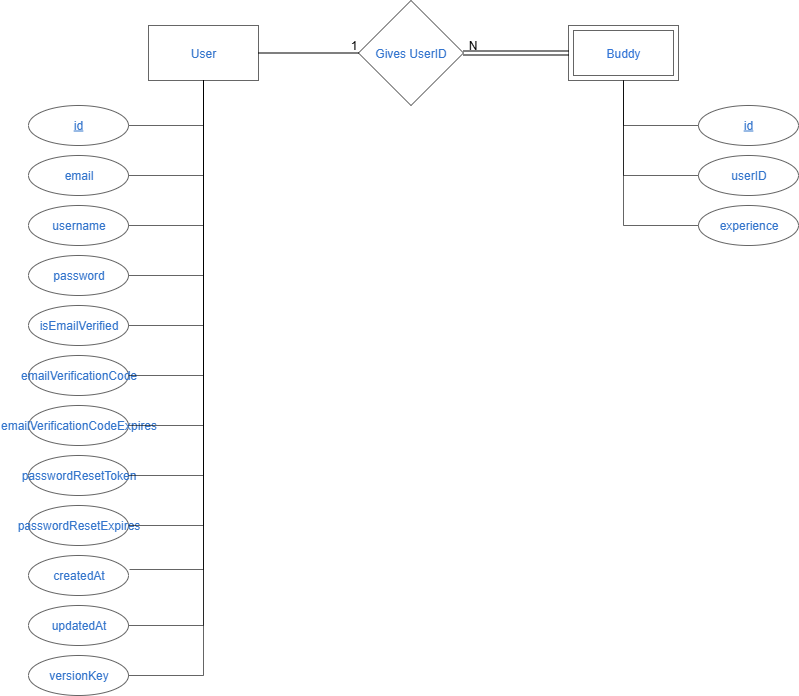

The diagram above was exported from draw.io. Its source (the exported page's mxGraphModel, read from the mxfile embedded in the PNG):
<mxGraphModel dx="2976" dy="1166" grid="1" gridSize="10" guides="1" tooltips="1" connect="1" arrows="1" fold="1" page="1" pageScale="1" pageWidth="850" pageHeight="1100" math="0" shadow="0">
  <root>
    <mxCell id="0" />
    <mxCell id="1" parent="0" />
    <mxCell id="6bXoH_OcyiLUwzYEBJwI-2" value="User" style="whiteSpace=wrap;html=1;align=center;opacity=60;fontColor=light-dark(#3375cc, #ededed);" vertex="1" parent="1">
      <mxGeometry x="130" y="155" width="110" height="55" as="geometry" />
    </mxCell>
    <mxCell id="6bXoH_OcyiLUwzYEBJwI-22" style="edgeStyle=orthogonalEdgeStyle;rounded=0;orthogonalLoop=1;jettySize=auto;html=1;entryX=0.5;entryY=1;entryDx=0;entryDy=0;endArrow=none;endFill=0;strokeWidth=1;curved=0;opacity=60;" edge="1" parent="1" source="6bXoH_OcyiLUwzYEBJwI-3" target="6bXoH_OcyiLUwzYEBJwI-2">
      <mxGeometry relative="1" as="geometry" />
    </mxCell>
    <mxCell id="6bXoH_OcyiLUwzYEBJwI-3" value="id" style="ellipse;whiteSpace=wrap;html=1;align=center;fontStyle=4;fontColor=light-dark(#3375cc, #ededed);opacity=60;" vertex="1" parent="1">
      <mxGeometry x="10" y="235" width="100" height="40" as="geometry" />
    </mxCell>
    <mxCell id="6bXoH_OcyiLUwzYEBJwI-10" value="emailVerificationCodeExpires" style="ellipse;align=center;verticalAlign=middle;textDirection=ltr;fontSize=12;html=1;labelBorderColor=none;fontColor=light-dark(#3375cc, #ededed);opacity=60;" vertex="1" parent="1">
      <mxGeometry x="10" y="535" width="100" height="40" as="geometry" />
    </mxCell>
    <mxCell id="6bXoH_OcyiLUwzYEBJwI-11" value="emailVerificationCode" style="ellipse;align=center;verticalAlign=middle;textDirection=ltr;fontSize=12;html=1;labelBorderColor=none;fontColor=light-dark(#3375cc, #ededed);opacity=60;" vertex="1" parent="1">
      <mxGeometry x="10" y="485" width="100" height="40" as="geometry" />
    </mxCell>
    <mxCell id="6bXoH_OcyiLUwzYEBJwI-12" value="isEmailVerified" style="ellipse;align=center;verticalAlign=middle;textDirection=ltr;fontSize=12;html=1;labelBorderColor=none;fontColor=light-dark(#3375cc, #ededed);opacity=60;" vertex="1" parent="1">
      <mxGeometry x="10" y="435" width="100" height="40" as="geometry" />
    </mxCell>
    <mxCell id="6bXoH_OcyiLUwzYEBJwI-13" value="password" style="ellipse;align=center;verticalAlign=middle;textDirection=ltr;fontSize=12;html=1;labelBorderColor=none;fontColor=light-dark(#3375cc, #ededed);opacity=60;" vertex="1" parent="1">
      <mxGeometry x="10" y="385" width="100" height="40" as="geometry" />
    </mxCell>
    <mxCell id="6bXoH_OcyiLUwzYEBJwI-14" value="username" style="ellipse;align=center;verticalAlign=middle;textDirection=ltr;fontSize=12;html=1;labelBorderColor=none;fontColor=light-dark(#3375cc, #ededed);opacity=60;" vertex="1" parent="1">
      <mxGeometry x="10" y="335" width="100" height="40" as="geometry" />
    </mxCell>
    <mxCell id="6bXoH_OcyiLUwzYEBJwI-15" value="email" style="ellipse;align=center;verticalAlign=middle;textDirection=ltr;fontSize=12;html=1;labelBorderColor=none;fontColor=light-dark(#3375cc, #ededed);opacity=60;" vertex="1" parent="1">
      <mxGeometry x="10" y="285" width="100" height="40" as="geometry" />
    </mxCell>
    <mxCell id="6bXoH_OcyiLUwzYEBJwI-16" value="passwordResetToken" style="ellipse;align=center;verticalAlign=middle;textDirection=ltr;fontSize=12;html=1;labelBorderColor=none;fontColor=light-dark(#3375cc, #ededed);opacity=60;" vertex="1" parent="1">
      <mxGeometry x="10" y="585" width="100" height="40" as="geometry" />
    </mxCell>
    <mxCell id="6bXoH_OcyiLUwzYEBJwI-17" value="passwordResetExpires" style="ellipse;align=center;verticalAlign=middle;textDirection=ltr;fontSize=12;html=1;labelBorderColor=none;fontColor=light-dark(#3375cc, #ededed);opacity=60;" vertex="1" parent="1">
      <mxGeometry x="10" y="635" width="100" height="40" as="geometry" />
    </mxCell>
    <mxCell id="6bXoH_OcyiLUwzYEBJwI-18" value="versionKey" style="ellipse;align=center;verticalAlign=middle;textDirection=ltr;fontSize=12;html=1;labelBorderColor=none;fontColor=light-dark(#3375cc, #ededed);opacity=60;" vertex="1" parent="1">
      <mxGeometry x="10" y="785" width="100" height="40" as="geometry" />
    </mxCell>
    <mxCell id="6bXoH_OcyiLUwzYEBJwI-19" value="createdAt" style="ellipse;align=center;verticalAlign=middle;textDirection=ltr;fontSize=12;html=1;labelBorderColor=none;fontColor=light-dark(#3375cc, #ededed);opacity=60;" vertex="1" parent="1">
      <mxGeometry x="10" y="685" width="100" height="40" as="geometry" />
    </mxCell>
    <mxCell id="6bXoH_OcyiLUwzYEBJwI-20" value="updatedAt" style="ellipse;align=center;verticalAlign=middle;textDirection=ltr;fontSize=12;html=1;labelBorderColor=none;fontColor=light-dark(#3375cc, #ededed);opacity=60;" vertex="1" parent="1">
      <mxGeometry x="10" y="735" width="100" height="40" as="geometry" />
    </mxCell>
    <mxCell id="6bXoH_OcyiLUwzYEBJwI-21" value="Gives UserID" style="shape=rhombus;perimeter=rhombusPerimeter;whiteSpace=wrap;html=1;align=center;fontColor=light-dark(#3375cf, #ededed);opacity=60;" vertex="1" parent="1">
      <mxGeometry x="340" y="130" width="105" height="105" as="geometry" />
    </mxCell>
    <mxCell id="6bXoH_OcyiLUwzYEBJwI-23" style="edgeStyle=orthogonalEdgeStyle;rounded=0;orthogonalLoop=1;jettySize=auto;html=1;endArrow=none;endFill=0;entryX=1;entryY=0.5;entryDx=0;entryDy=0;exitX=0.5;exitY=1;exitDx=0;exitDy=0;strokeWidth=1;curved=0;opacity=60;" edge="1" parent="1" source="6bXoH_OcyiLUwzYEBJwI-2" target="6bXoH_OcyiLUwzYEBJwI-15">
      <mxGeometry relative="1" as="geometry">
        <mxPoint x="210" y="305" as="sourcePoint" />
        <mxPoint x="210" y="305" as="targetPoint" />
      </mxGeometry>
    </mxCell>
    <mxCell id="6bXoH_OcyiLUwzYEBJwI-24" style="edgeStyle=orthogonalEdgeStyle;rounded=0;orthogonalLoop=1;jettySize=auto;html=1;endArrow=none;endFill=0;entryX=1;entryY=0.5;entryDx=0;entryDy=0;exitX=0.5;exitY=1;exitDx=0;exitDy=0;strokeWidth=1;curved=0;opacity=60;" edge="1" parent="1" source="6bXoH_OcyiLUwzYEBJwI-2" target="6bXoH_OcyiLUwzYEBJwI-14">
      <mxGeometry relative="1" as="geometry">
        <mxPoint x="365" y="325" as="sourcePoint" />
        <mxPoint x="290" y="425" as="targetPoint" />
      </mxGeometry>
    </mxCell>
    <mxCell id="6bXoH_OcyiLUwzYEBJwI-25" style="edgeStyle=orthogonalEdgeStyle;rounded=0;orthogonalLoop=1;jettySize=auto;html=1;endArrow=none;endFill=0;entryX=1;entryY=0.5;entryDx=0;entryDy=0;exitX=0.5;exitY=1;exitDx=0;exitDy=0;strokeWidth=1;curved=0;opacity=60;" edge="1" parent="1" source="6bXoH_OcyiLUwzYEBJwI-2" target="6bXoH_OcyiLUwzYEBJwI-13">
      <mxGeometry relative="1" as="geometry">
        <mxPoint x="305" y="385" as="sourcePoint" />
        <mxPoint x="230" y="485" as="targetPoint" />
      </mxGeometry>
    </mxCell>
    <mxCell id="6bXoH_OcyiLUwzYEBJwI-27" style="edgeStyle=orthogonalEdgeStyle;rounded=0;orthogonalLoop=1;jettySize=auto;html=1;endArrow=none;endFill=0;entryX=1;entryY=0.5;entryDx=0;entryDy=0;exitX=0.5;exitY=1;exitDx=0;exitDy=0;strokeWidth=1;curved=0;opacity=60;" edge="1" parent="1" source="6bXoH_OcyiLUwzYEBJwI-2" target="6bXoH_OcyiLUwzYEBJwI-12">
      <mxGeometry relative="1" as="geometry">
        <mxPoint x="395" y="445" as="sourcePoint" />
        <mxPoint x="320" y="545" as="targetPoint" />
      </mxGeometry>
    </mxCell>
    <mxCell id="6bXoH_OcyiLUwzYEBJwI-28" style="edgeStyle=orthogonalEdgeStyle;rounded=0;orthogonalLoop=1;jettySize=auto;html=1;endArrow=none;endFill=0;entryX=1;entryY=0.5;entryDx=0;entryDy=0;exitX=0.5;exitY=1;exitDx=0;exitDy=0;strokeWidth=1;curved=0;opacity=60;" edge="1" parent="1" source="6bXoH_OcyiLUwzYEBJwI-2" target="6bXoH_OcyiLUwzYEBJwI-10">
      <mxGeometry relative="1" as="geometry">
        <mxPoint x="485" y="505" as="sourcePoint" />
        <mxPoint x="410" y="605" as="targetPoint" />
      </mxGeometry>
    </mxCell>
    <mxCell id="6bXoH_OcyiLUwzYEBJwI-29" style="edgeStyle=orthogonalEdgeStyle;rounded=0;orthogonalLoop=1;jettySize=auto;html=1;endArrow=none;endFill=0;entryX=1;entryY=0.5;entryDx=0;entryDy=0;exitX=0.5;exitY=1;exitDx=0;exitDy=0;strokeWidth=1;curved=0;opacity=60;" edge="1" parent="1" source="6bXoH_OcyiLUwzYEBJwI-2" target="6bXoH_OcyiLUwzYEBJwI-16">
      <mxGeometry relative="1" as="geometry">
        <mxPoint x="535" y="545" as="sourcePoint" />
        <mxPoint x="460" y="645" as="targetPoint" />
      </mxGeometry>
    </mxCell>
    <mxCell id="6bXoH_OcyiLUwzYEBJwI-30" style="edgeStyle=orthogonalEdgeStyle;rounded=0;orthogonalLoop=1;jettySize=auto;html=1;endArrow=none;endFill=0;entryX=1.01;entryY=0.35;entryDx=0;entryDy=0;exitX=0.5;exitY=1;exitDx=0;exitDy=0;entryPerimeter=0;strokeWidth=1;curved=0;opacity=60;" edge="1" parent="1" source="6bXoH_OcyiLUwzYEBJwI-2" target="6bXoH_OcyiLUwzYEBJwI-19">
      <mxGeometry relative="1" as="geometry">
        <mxPoint x="575" y="555" as="sourcePoint" />
        <mxPoint x="500" y="655" as="targetPoint" />
      </mxGeometry>
    </mxCell>
    <mxCell id="6bXoH_OcyiLUwzYEBJwI-31" style="edgeStyle=orthogonalEdgeStyle;rounded=0;orthogonalLoop=1;jettySize=auto;html=1;endArrow=none;endFill=0;entryX=1;entryY=0.5;entryDx=0;entryDy=0;exitX=0.5;exitY=1;exitDx=0;exitDy=0;strokeWidth=1;curved=0;opacity=60;" edge="1" parent="1" source="6bXoH_OcyiLUwzYEBJwI-2" target="6bXoH_OcyiLUwzYEBJwI-17">
      <mxGeometry relative="1" as="geometry">
        <mxPoint x="575" y="565" as="sourcePoint" />
        <mxPoint x="500" y="665" as="targetPoint" />
      </mxGeometry>
    </mxCell>
    <mxCell id="6bXoH_OcyiLUwzYEBJwI-32" style="edgeStyle=orthogonalEdgeStyle;rounded=0;orthogonalLoop=1;jettySize=auto;html=1;endArrow=none;endFill=0;entryX=1;entryY=0.5;entryDx=0;entryDy=0;exitX=0.5;exitY=1;exitDx=0;exitDy=0;strokeWidth=1;curved=0;opacity=60;" edge="1" parent="1" source="6bXoH_OcyiLUwzYEBJwI-2" target="6bXoH_OcyiLUwzYEBJwI-11">
      <mxGeometry relative="1" as="geometry">
        <mxPoint x="405" y="515" as="sourcePoint" />
        <mxPoint x="330" y="615" as="targetPoint" />
      </mxGeometry>
    </mxCell>
    <mxCell id="6bXoH_OcyiLUwzYEBJwI-33" style="edgeStyle=orthogonalEdgeStyle;rounded=0;orthogonalLoop=1;jettySize=auto;html=1;endArrow=none;endFill=0;entryX=1;entryY=0.5;entryDx=0;entryDy=0;exitX=0.5;exitY=1;exitDx=0;exitDy=0;strokeWidth=1;curved=0;opacity=60;" edge="1" parent="1" source="6bXoH_OcyiLUwzYEBJwI-2" target="6bXoH_OcyiLUwzYEBJwI-20">
      <mxGeometry relative="1" as="geometry">
        <mxPoint x="525" y="555" as="sourcePoint" />
        <mxPoint x="450" y="655" as="targetPoint" />
      </mxGeometry>
    </mxCell>
    <mxCell id="6bXoH_OcyiLUwzYEBJwI-34" style="edgeStyle=orthogonalEdgeStyle;rounded=0;orthogonalLoop=1;jettySize=auto;html=1;endArrow=none;endFill=0;entryX=1;entryY=0.5;entryDx=0;entryDy=0;exitX=0.5;exitY=1;exitDx=0;exitDy=0;strokeWidth=1;curved=0;opacity=60;" edge="1" parent="1" source="6bXoH_OcyiLUwzYEBJwI-2" target="6bXoH_OcyiLUwzYEBJwI-18">
      <mxGeometry relative="1" as="geometry">
        <mxPoint x="485" y="645" as="sourcePoint" />
        <mxPoint x="410" y="745" as="targetPoint" />
      </mxGeometry>
    </mxCell>
    <mxCell id="6bXoH_OcyiLUwzYEBJwI-36" value="Buddy" style="shape=ext;margin=3;double=1;whiteSpace=wrap;html=1;align=center;opacity=60;fontColor=light-dark(#3375d6, #ededed);" vertex="1" parent="1">
      <mxGeometry x="550" y="155" width="110" height="55" as="geometry" />
    </mxCell>
    <mxCell id="6bXoH_OcyiLUwzYEBJwI-38" value="" style="endArrow=none;html=1;rounded=0;exitX=1;exitY=0.5;exitDx=0;exitDy=0;entryX=0;entryY=0.5;entryDx=0;entryDy=0;" edge="1" parent="1" source="6bXoH_OcyiLUwzYEBJwI-2" target="6bXoH_OcyiLUwzYEBJwI-21">
      <mxGeometry relative="1" as="geometry">
        <mxPoint x="350" y="330" as="sourcePoint" />
        <mxPoint x="510" y="330" as="targetPoint" />
      </mxGeometry>
    </mxCell>
    <mxCell id="6bXoH_OcyiLUwzYEBJwI-39" value="1" style="resizable=0;html=1;whiteSpace=wrap;align=right;verticalAlign=bottom;" connectable="0" vertex="1" parent="6bXoH_OcyiLUwzYEBJwI-38">
      <mxGeometry x="1" relative="1" as="geometry" />
    </mxCell>
    <mxCell id="6bXoH_OcyiLUwzYEBJwI-40" value="" style="shape=link;html=1;rounded=0;exitX=0;exitY=0.5;exitDx=0;exitDy=0;entryX=1;entryY=0.5;entryDx=0;entryDy=0;" edge="1" parent="1" source="6bXoH_OcyiLUwzYEBJwI-36" target="6bXoH_OcyiLUwzYEBJwI-21">
      <mxGeometry relative="1" as="geometry">
        <mxPoint x="350" y="330" as="sourcePoint" />
        <mxPoint x="450" y="180" as="targetPoint" />
      </mxGeometry>
    </mxCell>
    <mxCell id="6bXoH_OcyiLUwzYEBJwI-41" value="N" style="resizable=0;html=1;whiteSpace=wrap;align=right;verticalAlign=bottom;" connectable="0" vertex="1" parent="6bXoH_OcyiLUwzYEBJwI-40">
      <mxGeometry x="1" relative="1" as="geometry">
        <mxPoint x="15" as="offset" />
      </mxGeometry>
    </mxCell>
    <mxCell id="6bXoH_OcyiLUwzYEBJwI-46" style="edgeStyle=orthogonalEdgeStyle;rounded=0;orthogonalLoop=1;jettySize=auto;html=1;entryX=0.5;entryY=1;entryDx=0;entryDy=0;endArrow=none;endFill=0;opacity=60;" edge="1" parent="1" source="6bXoH_OcyiLUwzYEBJwI-42" target="6bXoH_OcyiLUwzYEBJwI-36">
      <mxGeometry relative="1" as="geometry" />
    </mxCell>
    <mxCell id="6bXoH_OcyiLUwzYEBJwI-42" value="id" style="ellipse;whiteSpace=wrap;html=1;align=center;fontStyle=4;fontColor=light-dark(#3375cc, #ededed);opacity=60;" vertex="1" parent="1">
      <mxGeometry x="680" y="235" width="100" height="40" as="geometry" />
    </mxCell>
    <mxCell id="6bXoH_OcyiLUwzYEBJwI-47" style="edgeStyle=orthogonalEdgeStyle;rounded=0;orthogonalLoop=1;jettySize=auto;html=1;exitX=0;exitY=0.5;exitDx=0;exitDy=0;entryX=0.5;entryY=1;entryDx=0;entryDy=0;endArrow=none;endFill=0;opacity=60;" edge="1" parent="1" source="6bXoH_OcyiLUwzYEBJwI-44" target="6bXoH_OcyiLUwzYEBJwI-36">
      <mxGeometry relative="1" as="geometry">
        <mxPoint x="530" y="305" as="targetPoint" />
      </mxGeometry>
    </mxCell>
    <mxCell id="6bXoH_OcyiLUwzYEBJwI-44" value="userID" style="ellipse;align=center;verticalAlign=middle;textDirection=ltr;fontSize=12;html=1;labelBorderColor=none;fontColor=light-dark(#3375cc, #ededed);opacity=60;" vertex="1" parent="1">
      <mxGeometry x="680" y="285" width="100" height="40" as="geometry" />
    </mxCell>
    <mxCell id="6bXoH_OcyiLUwzYEBJwI-50" style="edgeStyle=orthogonalEdgeStyle;rounded=0;orthogonalLoop=1;jettySize=auto;html=1;entryX=0.5;entryY=1;entryDx=0;entryDy=0;endArrow=none;endFill=0;opacity=60;" edge="1" parent="1" source="6bXoH_OcyiLUwzYEBJwI-45" target="6bXoH_OcyiLUwzYEBJwI-36">
      <mxGeometry relative="1" as="geometry" />
    </mxCell>
    <mxCell id="6bXoH_OcyiLUwzYEBJwI-45" value="experience" style="ellipse;align=center;verticalAlign=middle;textDirection=ltr;fontSize=12;html=1;labelBorderColor=none;fontColor=light-dark(#3375cc, #ededed);opacity=60;" vertex="1" parent="1">
      <mxGeometry x="680" y="335" width="100" height="40" as="geometry" />
    </mxCell>
  </root>
</mxGraphModel>